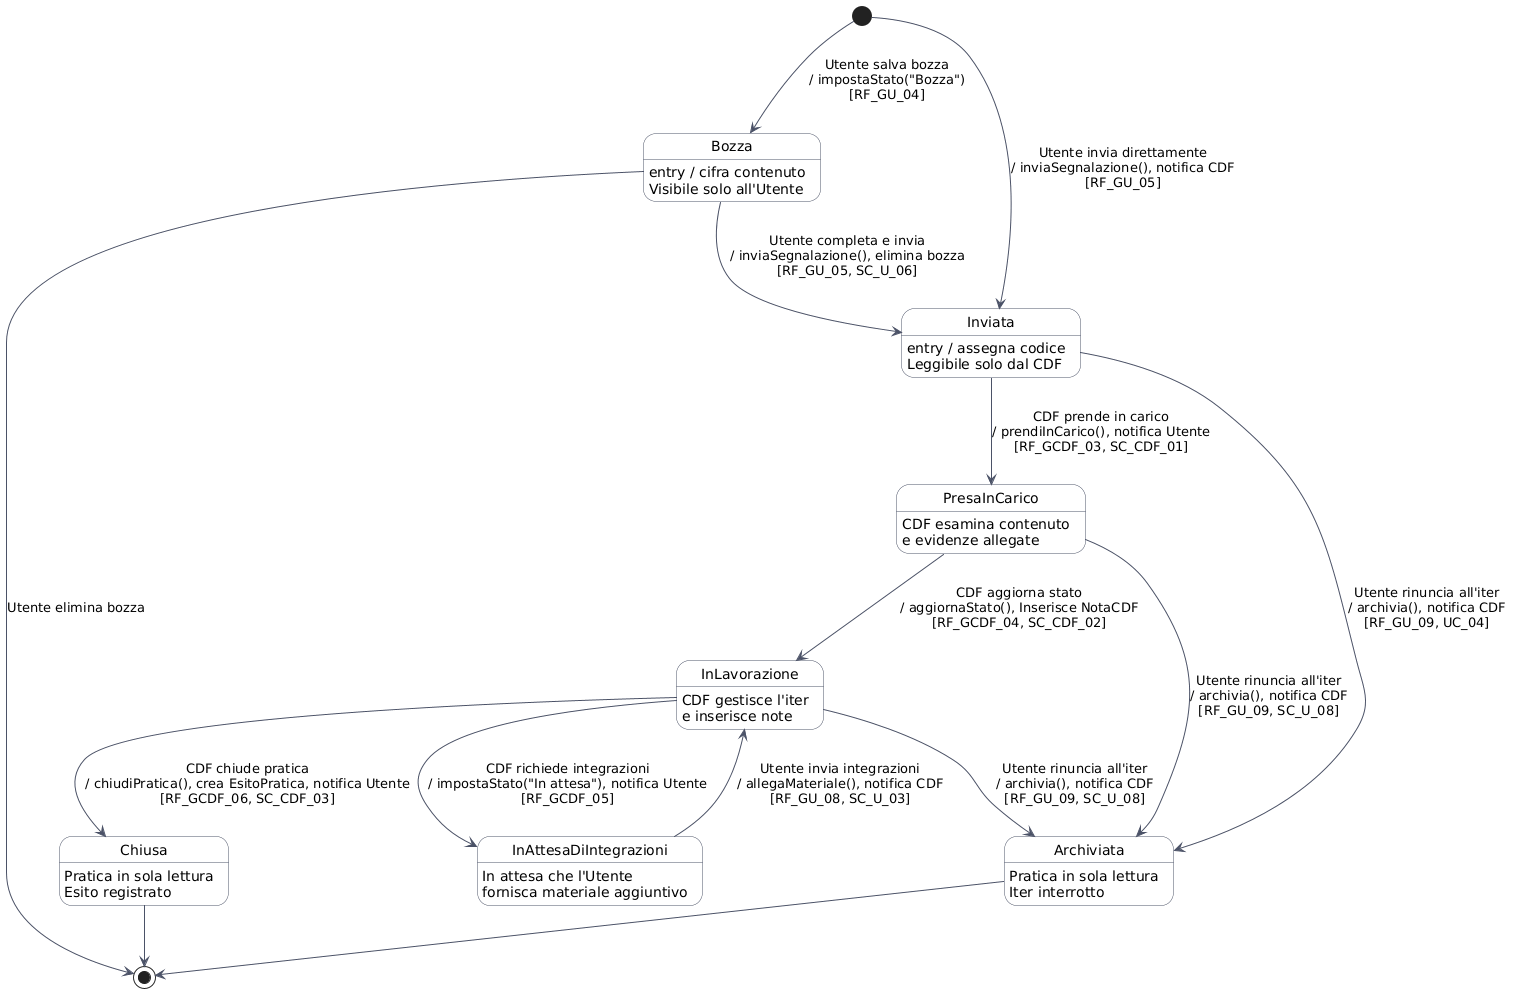

The diagram above was rendered by PlantUML. Its source (embedded in the PNG):
@startuml
skinparam state {
  BackgroundColor White
  BorderColor #4B5267
  ArrowColor #4B5267
}

state Bozza {
  Bozza : entry / cifra contenuto
  Bozza : Visibile solo all'Utente
}
state Inviata {
  Inviata : entry / assegna codice
  Inviata : Leggibile solo dal CDF
}
state PresaInCarico {
  PresaInCarico : CDF esamina contenuto\ne evidenze allegate
}
state InLavorazione {
  InLavorazione : CDF gestisce l'iter\ne inserisce note
}
state InAttesaDiIntegrazioni {
  InAttesaDiIntegrazioni : In attesa che l'Utente\nfornisca materiale aggiuntivo
}
state Archiviata {
  Archiviata : Pratica in sola lettura
  Archiviata : Iter interrotto
}
state Chiusa {
  Chiusa : Pratica in sola lettura
  Chiusa : Esito registrato
}

[*] --> Bozza : Utente salva bozza\n/ impostaStato("Bozza")\n[RF_GU_04]
[*] --> Inviata : Utente invia direttamente\n/ inviaSegnalazione(), notifica CDF\n[RF_GU_05]

Bozza --> Inviata : Utente completa e invia\n/ inviaSegnalazione(), elimina bozza\n[RF_GU_05, SC_U_06]
Bozza --> [*] : Utente elimina bozza

Inviata --> PresaInCarico : CDF prende in carico\n/ prendiInCarico(), notifica Utente\n[RF_GCDF_03, SC_CDF_01]

' Correzione: Aggiunta transizione di rinuncia dallo stato Inviata (Rif. UC_04)
Inviata --> Archiviata : Utente rinuncia all'iter\n/ archivia(), notifica CDF\n[RF_GU_09, UC_04]

PresaInCarico --> InLavorazione : CDF aggiorna stato\n/ aggiornaStato(), Inserisce NotaCDF\n[RF_GCDF_04, SC_CDF_02]
PresaInCarico --> Archiviata : Utente rinuncia all'iter\n/ archivia(), notifica CDF\n[RF_GU_09, SC_U_08]

InLavorazione --> InAttesaDiIntegrazioni : CDF richiede integrazioni\n/ impostaStato("In attesa"), notifica Utente\n[RF_GCDF_05]
InLavorazione --> Chiusa : CDF chiude pratica\n/ chiudiPratica(), crea EsitoPratica, notifica Utente\n[RF_GCDF_06, SC_CDF_03]
InLavorazione --> Archiviata : Utente rinuncia all'iter\n/ archivia(), notifica CDF\n[RF_GU_09, SC_U_08]

InAttesaDiIntegrazioni --> InLavorazione : Utente invia integrazioni\n/ allegaMateriale(), notifica CDF\n[RF_GU_08, SC_U_03]

Archiviata --> [*]
Chiusa --> [*]
@enduml